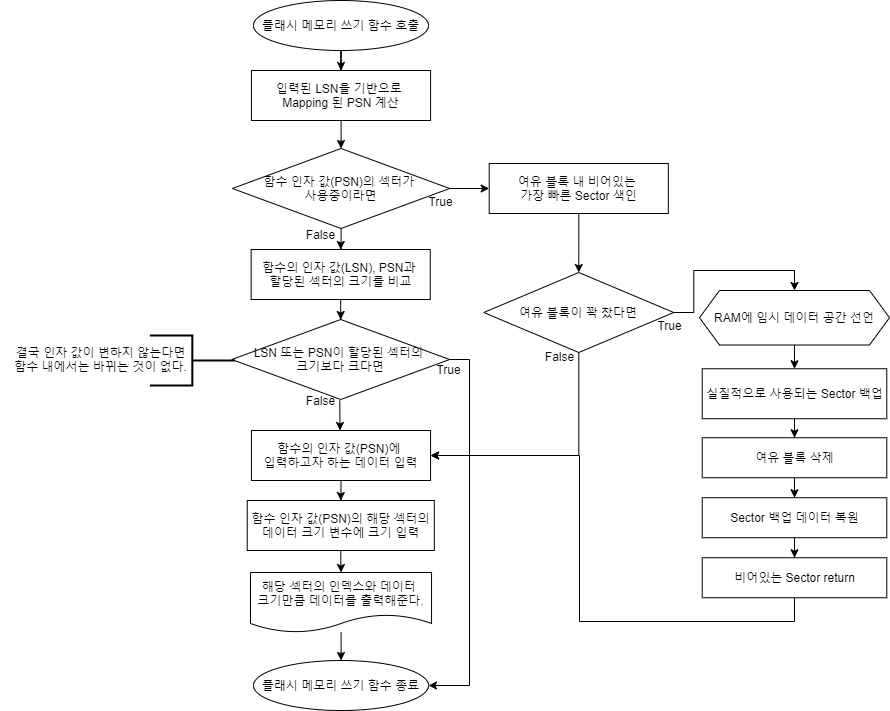

The diagram above was exported from draw.io. Its source (the exported page's mxGraphModel, read from the mxfile embedded in the PNG):
<mxGraphModel dx="1086" dy="806" grid="1" gridSize="10" guides="1" tooltips="1" connect="1" arrows="1" fold="1" page="1" pageScale="1" pageWidth="1390" pageHeight="980" math="0" shadow="0">
  <root>
    <mxCell id="0" />
    <mxCell id="1" parent="0" />
    <mxCell id="f5Jym-jx3WYN8Hm6pSaH-2" style="edgeStyle=orthogonalEdgeStyle;rounded=0;orthogonalLoop=1;jettySize=auto;html=1;entryX=0.5;entryY=0;entryDx=0;entryDy=0;" edge="1" parent="1" source="qSgD5UGqMRmSTxQkrSyY-2" target="f5Jym-jx3WYN8Hm6pSaH-1">
      <mxGeometry relative="1" as="geometry" />
    </mxCell>
    <mxCell id="qSgD5UGqMRmSTxQkrSyY-2" value="플래시 메모리 쓰기 함수 호출" style="ellipse;whiteSpace=wrap;html=1;" parent="1" vertex="1">
      <mxGeometry x="564" y="40" width="175" height="50" as="geometry" />
    </mxCell>
    <mxCell id="qSgD5UGqMRmSTxQkrSyY-3" value="True" style="text;html=1;align=center;verticalAlign=middle;resizable=0;points=[];autosize=1;" parent="1" vertex="1">
      <mxGeometry x="730.7" y="231" width="40" height="20" as="geometry" />
    </mxCell>
    <mxCell id="qSgD5UGqMRmSTxQkrSyY-6" value="" style="edgeStyle=orthogonalEdgeStyle;rounded=0;orthogonalLoop=1;jettySize=auto;html=1;" parent="1" source="qSgD5UGqMRmSTxQkrSyY-7" edge="1">
      <mxGeometry relative="1" as="geometry">
        <mxPoint x="651.3" y="289" as="targetPoint" />
      </mxGeometry>
    </mxCell>
    <mxCell id="AmT-MAxy1-07FUsLGDvV-1" style="edgeStyle=orthogonalEdgeStyle;rounded=0;orthogonalLoop=1;jettySize=auto;html=1;" parent="1" source="qSgD5UGqMRmSTxQkrSyY-7" target="qSgD5UGqMRmSTxQkrSyY-42" edge="1">
      <mxGeometry relative="1" as="geometry" />
    </mxCell>
    <mxCell id="qSgD5UGqMRmSTxQkrSyY-7" value="함수 인자 값(PSN)의 섹터가 &lt;br&gt;사용중이라면" style="rhombus;whiteSpace=wrap;html=1;" parent="1" vertex="1">
      <mxGeometry x="542.89" y="188" width="217.25" height="80" as="geometry" />
    </mxCell>
    <mxCell id="qSgD5UGqMRmSTxQkrSyY-37" style="edgeStyle=orthogonalEdgeStyle;rounded=0;orthogonalLoop=1;jettySize=auto;html=1;entryX=0.5;entryY=0;entryDx=0;entryDy=0;" parent="1" source="qSgD5UGqMRmSTxQkrSyY-10" target="qSgD5UGqMRmSTxQkrSyY-19" edge="1">
      <mxGeometry relative="1" as="geometry" />
    </mxCell>
    <mxCell id="qSgD5UGqMRmSTxQkrSyY-10" value="해당 섹터의 인덱스와 데이터 &lt;br&gt;크기만큼&amp;nbsp;데이터를 출력해준다." style="shape=document;whiteSpace=wrap;html=1;boundedLbl=1;" parent="1" vertex="1">
      <mxGeometry x="560.97" y="612" width="181.08" height="60" as="geometry" />
    </mxCell>
    <mxCell id="qSgD5UGqMRmSTxQkrSyY-23" style="edgeStyle=orthogonalEdgeStyle;rounded=0;orthogonalLoop=1;jettySize=auto;html=1;entryX=0.5;entryY=0;entryDx=0;entryDy=0;" parent="1" source="qSgD5UGqMRmSTxQkrSyY-12" target="qSgD5UGqMRmSTxQkrSyY-15" edge="1">
      <mxGeometry relative="1" as="geometry" />
    </mxCell>
    <mxCell id="qSgD5UGqMRmSTxQkrSyY-12" value="함수의 인자 값(LSN), PSN과 &lt;br&gt;할당된 섹터의 크기를 비교" style="rounded=0;whiteSpace=wrap;html=1;" parent="1" vertex="1">
      <mxGeometry x="561.6400000000001" y="289" width="179.13" height="50" as="geometry" />
    </mxCell>
    <mxCell id="f5Jym-jx3WYN8Hm6pSaH-9" style="edgeStyle=orthogonalEdgeStyle;rounded=0;orthogonalLoop=1;jettySize=auto;html=1;entryX=1;entryY=0.5;entryDx=0;entryDy=0;" edge="1" parent="1" source="qSgD5UGqMRmSTxQkrSyY-15" target="qSgD5UGqMRmSTxQkrSyY-19">
      <mxGeometry relative="1" as="geometry">
        <Array as="points">
          <mxPoint x="780" y="399" />
          <mxPoint x="780" y="725" />
        </Array>
      </mxGeometry>
    </mxCell>
    <mxCell id="qSgD5UGqMRmSTxQkrSyY-15" value="LSN 또는 PSN이 할당된 섹터의 &lt;br&gt;크기보다 크다면" style="rhombus;whiteSpace=wrap;html=1;" parent="1" vertex="1">
      <mxGeometry x="542.33" y="359" width="217.75" height="80" as="geometry" />
    </mxCell>
    <mxCell id="qSgD5UGqMRmSTxQkrSyY-17" value="True" style="text;html=1;align=center;verticalAlign=middle;resizable=0;points=[];autosize=1;" parent="1" vertex="1">
      <mxGeometry x="738.7" y="399" width="40" height="20" as="geometry" />
    </mxCell>
    <mxCell id="qSgD5UGqMRmSTxQkrSyY-18" value="False" style="text;html=1;align=center;verticalAlign=middle;resizable=0;points=[];autosize=1;" parent="1" vertex="1">
      <mxGeometry x="610.7" y="430" width="40" height="20" as="geometry" />
    </mxCell>
    <mxCell id="qSgD5UGqMRmSTxQkrSyY-19" value="플래시 메모리 쓰기 함수 종료" style="ellipse;whiteSpace=wrap;html=1;" parent="1" vertex="1">
      <mxGeometry x="564.0100000000001" y="700" width="175" height="50" as="geometry" />
    </mxCell>
    <mxCell id="qSgD5UGqMRmSTxQkrSyY-24" value="" style="group" parent="1" vertex="1" connectable="0">
      <mxGeometry x="312.33" y="374" width="226" height="50" as="geometry" />
    </mxCell>
    <mxCell id="qSgD5UGqMRmSTxQkrSyY-25" value="" style="group" parent="qSgD5UGqMRmSTxQkrSyY-24" vertex="1" connectable="0">
      <mxGeometry y="-3.552713678800501e-15" width="226" height="50" as="geometry" />
    </mxCell>
    <mxCell id="qSgD5UGqMRmSTxQkrSyY-26" value="" style="group" parent="qSgD5UGqMRmSTxQkrSyY-25" vertex="1" connectable="0">
      <mxGeometry x="-1" y="3.552713678800501e-15" width="226" height="51" as="geometry" />
    </mxCell>
    <mxCell id="qSgD5UGqMRmSTxQkrSyY-27" value="" style="group" parent="qSgD5UGqMRmSTxQkrSyY-26" vertex="1" connectable="0">
      <mxGeometry x="8" width="226" height="51" as="geometry" />
    </mxCell>
    <mxCell id="qSgD5UGqMRmSTxQkrSyY-28" value="" style="strokeWidth=2;html=1;shape=mxgraph.flowchart.annotation_2;align=left;labelPosition=right;pointerEvents=1;rotation=-180;" parent="qSgD5UGqMRmSTxQkrSyY-27" vertex="1">
      <mxGeometry x="141" y="1" width="85" height="50" as="geometry" />
    </mxCell>
    <mxCell id="qSgD5UGqMRmSTxQkrSyY-29" value="결국 인자 값이 변하지 않는다면&lt;br&gt;함수 내에서는 바뀌는 것이 없다." style="text;html=1;strokeColor=none;fillColor=none;align=center;verticalAlign=middle;whiteSpace=wrap;rounded=0;rotation=0;" parent="qSgD5UGqMRmSTxQkrSyY-27" vertex="1">
      <mxGeometry width="185" height="50" as="geometry" />
    </mxCell>
    <mxCell id="qSgD5UGqMRmSTxQkrSyY-35" style="edgeStyle=orthogonalEdgeStyle;rounded=0;orthogonalLoop=1;jettySize=auto;html=1;entryX=0.5;entryY=0;entryDx=0;entryDy=0;" parent="1" source="qSgD5UGqMRmSTxQkrSyY-32" target="qSgD5UGqMRmSTxQkrSyY-34" edge="1">
      <mxGeometry relative="1" as="geometry" />
    </mxCell>
    <mxCell id="qSgD5UGqMRmSTxQkrSyY-32" value="함수의 인자 값(PSN)에&amp;nbsp;&lt;br&gt;입력하고자 하는 데이터 입력" style="rounded=0;whiteSpace=wrap;html=1;" parent="1" vertex="1">
      <mxGeometry x="561.94" y="470" width="179.13" height="50" as="geometry" />
    </mxCell>
    <mxCell id="qSgD5UGqMRmSTxQkrSyY-36" style="edgeStyle=orthogonalEdgeStyle;rounded=0;orthogonalLoop=1;jettySize=auto;html=1;entryX=0.5;entryY=0;entryDx=0;entryDy=0;" parent="1" source="qSgD5UGqMRmSTxQkrSyY-34" target="qSgD5UGqMRmSTxQkrSyY-10" edge="1">
      <mxGeometry relative="1" as="geometry" />
    </mxCell>
    <mxCell id="qSgD5UGqMRmSTxQkrSyY-34" value="함수 인자 값(PSN)의 해당 섹터의 데이터 크기 변수에 크기 입력" style="rounded=0;whiteSpace=wrap;html=1;" parent="1" vertex="1">
      <mxGeometry x="557.7099999999999" y="540" width="187.09" height="50" as="geometry" />
    </mxCell>
    <mxCell id="qSgD5UGqMRmSTxQkrSyY-39" value="False" style="text;html=1;align=center;verticalAlign=middle;resizable=0;points=[];autosize=1;" parent="1" vertex="1">
      <mxGeometry x="610.7" y="264" width="40" height="20" as="geometry" />
    </mxCell>
    <mxCell id="AmT-MAxy1-07FUsLGDvV-6" style="edgeStyle=orthogonalEdgeStyle;rounded=0;orthogonalLoop=1;jettySize=auto;html=1;entryX=0.5;entryY=0;entryDx=0;entryDy=0;" parent="1" source="qSgD5UGqMRmSTxQkrSyY-42" target="AmT-MAxy1-07FUsLGDvV-5" edge="1">
      <mxGeometry relative="1" as="geometry" />
    </mxCell>
    <mxCell id="qSgD5UGqMRmSTxQkrSyY-42" value="여유 블록 내 비어있는 &lt;br&gt;가장 빠른 Sector 색인" style="rounded=0;whiteSpace=wrap;html=1;" parent="1" vertex="1">
      <mxGeometry x="799.7000000000002" y="203" width="179.13" height="50" as="geometry" />
    </mxCell>
    <mxCell id="AmT-MAxy1-07FUsLGDvV-4" style="edgeStyle=orthogonalEdgeStyle;rounded=0;orthogonalLoop=1;jettySize=auto;html=1;entryX=0.5;entryY=0;entryDx=0;entryDy=0;" parent="1" edge="1">
      <mxGeometry relative="1" as="geometry">
        <mxPoint x="650.3" y="440" as="sourcePoint" />
        <mxPoint x="650.5050000000001" y="470" as="targetPoint" />
      </mxGeometry>
    </mxCell>
    <mxCell id="f5Jym-jx3WYN8Hm6pSaH-7" style="edgeStyle=orthogonalEdgeStyle;rounded=0;orthogonalLoop=1;jettySize=auto;html=1;entryX=0.5;entryY=0;entryDx=0;entryDy=0;" edge="1" parent="1" source="AmT-MAxy1-07FUsLGDvV-5" target="AmT-MAxy1-07FUsLGDvV-18">
      <mxGeometry relative="1" as="geometry" />
    </mxCell>
    <mxCell id="f5Jym-jx3WYN8Hm6pSaH-10" style="edgeStyle=orthogonalEdgeStyle;rounded=0;orthogonalLoop=1;jettySize=auto;html=1;entryX=1;entryY=0.5;entryDx=0;entryDy=0;" edge="1" parent="1" source="AmT-MAxy1-07FUsLGDvV-5" target="qSgD5UGqMRmSTxQkrSyY-32">
      <mxGeometry relative="1" as="geometry">
        <Array as="points">
          <mxPoint x="889" y="495" />
        </Array>
      </mxGeometry>
    </mxCell>
    <mxCell id="AmT-MAxy1-07FUsLGDvV-5" value="여유 블록이 꽉 찼다면" style="rhombus;whiteSpace=wrap;html=1;" parent="1" vertex="1">
      <mxGeometry x="794.2700000000001" y="312" width="190" height="80" as="geometry" />
    </mxCell>
    <mxCell id="AmT-MAxy1-07FUsLGDvV-12" value="True" style="text;html=1;align=center;verticalAlign=middle;resizable=0;points=[];autosize=1;" parent="1" vertex="1">
      <mxGeometry x="959.7" y="355" width="40" height="20" as="geometry" />
    </mxCell>
    <mxCell id="AmT-MAxy1-07FUsLGDvV-13" value="False" style="text;html=1;align=center;verticalAlign=middle;resizable=0;points=[];autosize=1;" parent="1" vertex="1">
      <mxGeometry x="849.7" y="386" width="40" height="20" as="geometry" />
    </mxCell>
    <mxCell id="AmT-MAxy1-07FUsLGDvV-21" style="edgeStyle=orthogonalEdgeStyle;rounded=0;orthogonalLoop=1;jettySize=auto;html=1;entryX=0.5;entryY=0;entryDx=0;entryDy=0;" parent="1" source="AmT-MAxy1-07FUsLGDvV-18" target="AmT-MAxy1-07FUsLGDvV-20" edge="1">
      <mxGeometry relative="1" as="geometry" />
    </mxCell>
    <mxCell id="AmT-MAxy1-07FUsLGDvV-18" value="RAM에 임시 데이터 공간 선언" style="shape=hexagon;perimeter=hexagonPerimeter2;whiteSpace=wrap;html=1;fixedSize=1;" parent="1" vertex="1">
      <mxGeometry x="1010" y="330" width="190" height="54.5" as="geometry" />
    </mxCell>
    <mxCell id="AmT-MAxy1-07FUsLGDvV-23" style="edgeStyle=orthogonalEdgeStyle;rounded=0;orthogonalLoop=1;jettySize=auto;html=1;entryX=0.5;entryY=0;entryDx=0;entryDy=0;" parent="1" source="AmT-MAxy1-07FUsLGDvV-20" target="AmT-MAxy1-07FUsLGDvV-22" edge="1">
      <mxGeometry relative="1" as="geometry" />
    </mxCell>
    <mxCell id="AmT-MAxy1-07FUsLGDvV-20" value="실질적으로 사용되는 Sector 백업" style="rounded=0;whiteSpace=wrap;html=1;" parent="1" vertex="1">
      <mxGeometry x="1012.7199999999998" y="408.25" width="184.57" height="50" as="geometry" />
    </mxCell>
    <mxCell id="AmT-MAxy1-07FUsLGDvV-25" style="edgeStyle=orthogonalEdgeStyle;rounded=0;orthogonalLoop=1;jettySize=auto;html=1;entryX=0.5;entryY=0;entryDx=0;entryDy=0;" parent="1" source="AmT-MAxy1-07FUsLGDvV-22" target="AmT-MAxy1-07FUsLGDvV-24" edge="1">
      <mxGeometry relative="1" as="geometry" />
    </mxCell>
    <mxCell id="AmT-MAxy1-07FUsLGDvV-22" value="여유 블록 삭제" style="rounded=0;whiteSpace=wrap;html=1;" parent="1" vertex="1">
      <mxGeometry x="1012.72" y="477.25" width="184.57" height="40" as="geometry" />
    </mxCell>
    <mxCell id="AmT-MAxy1-07FUsLGDvV-28" style="edgeStyle=orthogonalEdgeStyle;rounded=0;orthogonalLoop=1;jettySize=auto;html=1;entryX=0.5;entryY=0;entryDx=0;entryDy=0;" parent="1" source="AmT-MAxy1-07FUsLGDvV-24" target="AmT-MAxy1-07FUsLGDvV-27" edge="1">
      <mxGeometry relative="1" as="geometry" />
    </mxCell>
    <mxCell id="AmT-MAxy1-07FUsLGDvV-24" value="Sector 백업 데이터 복원" style="rounded=0;whiteSpace=wrap;html=1;" parent="1" vertex="1">
      <mxGeometry x="1012.72" y="537.25" width="184.57" height="40" as="geometry" />
    </mxCell>
    <mxCell id="f5Jym-jx3WYN8Hm6pSaH-8" style="edgeStyle=orthogonalEdgeStyle;rounded=0;orthogonalLoop=1;jettySize=auto;html=1;entryX=1;entryY=0.5;entryDx=0;entryDy=0;" edge="1" parent="1" source="AmT-MAxy1-07FUsLGDvV-27" target="qSgD5UGqMRmSTxQkrSyY-32">
      <mxGeometry relative="1" as="geometry">
        <Array as="points">
          <mxPoint x="890" y="661" />
          <mxPoint x="890" y="495" />
        </Array>
      </mxGeometry>
    </mxCell>
    <mxCell id="AmT-MAxy1-07FUsLGDvV-27" value="비어있는 Sector return" style="rounded=0;whiteSpace=wrap;html=1;" parent="1" vertex="1">
      <mxGeometry x="1012.72" y="597.25" width="184.57" height="40" as="geometry" />
    </mxCell>
    <mxCell id="f5Jym-jx3WYN8Hm6pSaH-3" style="edgeStyle=orthogonalEdgeStyle;rounded=0;orthogonalLoop=1;jettySize=auto;html=1;entryX=0.5;entryY=0;entryDx=0;entryDy=0;" edge="1" parent="1" source="f5Jym-jx3WYN8Hm6pSaH-1" target="qSgD5UGqMRmSTxQkrSyY-7">
      <mxGeometry relative="1" as="geometry" />
    </mxCell>
    <mxCell id="f5Jym-jx3WYN8Hm6pSaH-1" value="입력된 LSN을 기반으로 &lt;br&gt;Mapping 된 PSN 계산" style="rounded=0;whiteSpace=wrap;html=1;" vertex="1" parent="1">
      <mxGeometry x="561.95" y="110" width="179.13" height="50" as="geometry" />
    </mxCell>
  </root>
</mxGraphModel>